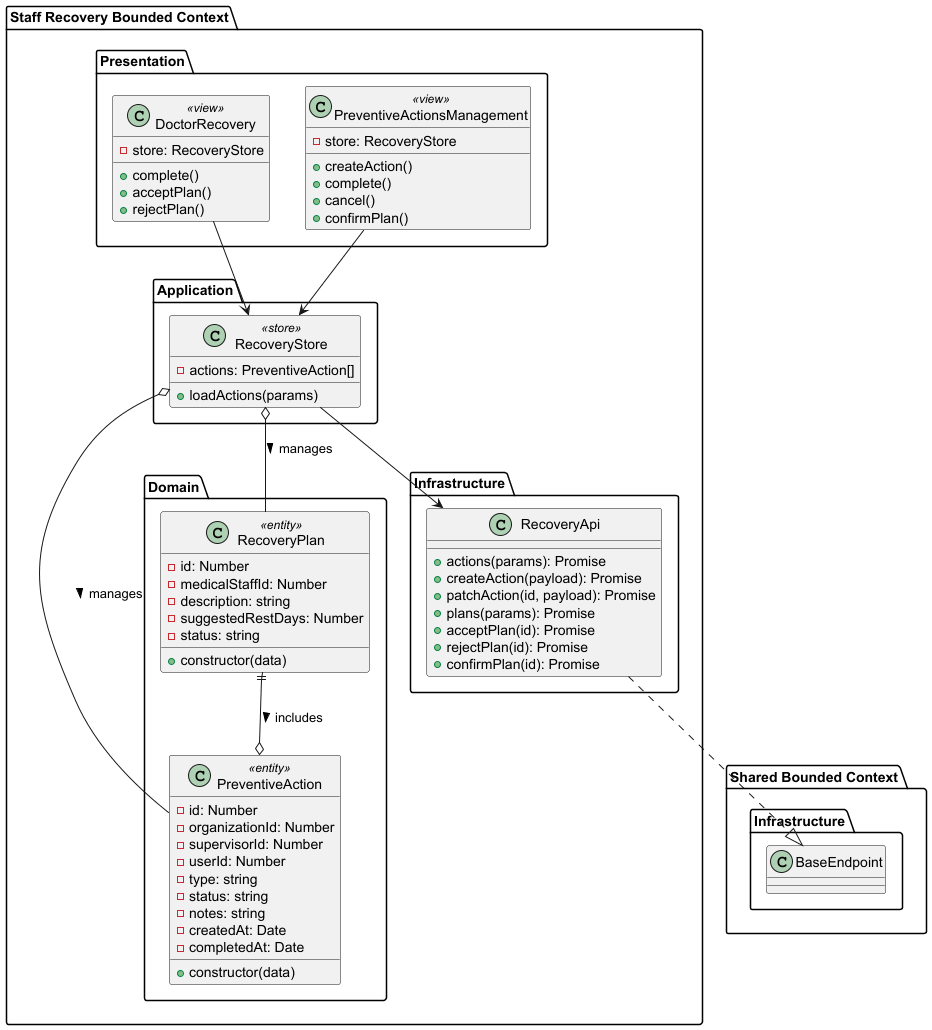

The diagram above was rendered by PlantUML. Its source (embedded in the PNG):
@startuml
package "Shared Bounded Context" as shared {
   package "Infrastructure" as shared_infrastructure {
       class BaseEndpoint {
       }
   }
}

package "Staff Recovery Bounded Context" as staff_recovery {
   package "Domain" as recovery_domain {
       class PreventiveAction <<entity>> {
           - id: Number
           - organizationId: Number
           - supervisorId: Number
           - userId: Number
           - type: string
           - status: string
           - notes: string
           - createdAt: Date
           - completedAt: Date
           + constructor(data)
       }

       class RecoveryPlan <<entity>> {
           - id: Number
           - medicalStaffId: Number
           - description: string
           - suggestedRestDays: Number
           - status: string
           + constructor(data)
       }
   }

   package "Infrastructure" as recovery_infrastructure {
       class RecoveryApi {
           + actions(params): Promise
           + createAction(payload): Promise
           + patchAction(id, payload): Promise
           + plans(params): Promise
           + acceptPlan(id): Promise
           + rejectPlan(id): Promise
           + confirmPlan(id): Promise
       }

       RecoveryApi ..|> BaseEndpoint
   }

   package "Application" as recovery_application {
       class RecoveryStore <<store>> {
           - actions: PreventiveAction[]
           + loadActions(params)
       }

       RecoveryStore --> RecoveryApi
   }

   package "Presentation" as recovery_presentation {
       class DoctorRecovery <<view>> {
           - store: RecoveryStore
           + complete()
           + acceptPlan()
           + rejectPlan()
       }

       class PreventiveActionsManagement <<view>> {
           - store: RecoveryStore
           + createAction()
           + complete()
           + cancel()
           + confirmPlan()
       }

       DoctorRecovery --> RecoveryStore
       PreventiveActionsManagement --> RecoveryStore
   }
   
   ' Relationships
   RecoveryPlan ||--o PreventiveAction : includes >
   RecoveryStore o-- PreventiveAction : manages >
   RecoveryStore o-- RecoveryPlan : manages >
}
@enduml